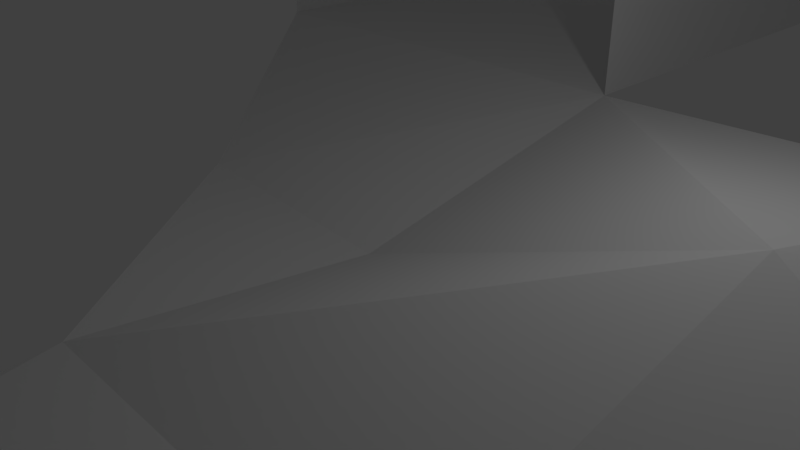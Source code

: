 # Source: Demo.blend  (saved by Blender 2.80.75; exported with 4.5.12 LTS)
import bpy
from mathutils import Matrix  # noqa: F401  (used for matrix-valued properties, if any)

bpy.ops.wm.read_factory_settings(use_empty=True)
scene = bpy.context.scene
scene.name = 'Scene'

# ---- collections
col_collection_1 = bpy.data.collections.new('Collection 1'); scene.collection.children.link(col_collection_1)

# ---- world
world_world = bpy.data.worlds.new('World'); scene.world = world_world
world_world.color = (0.05088, 0.05088, 0.05088)
world_world.use_sun_shadow = False
world_world.sun_shadow_jitter_overblur = 0.0
world_world.cycles.sampling_method = 'MANUAL'

# ---- cameras
cam_camera = bpy.data.cameras.new('Camera')
cam_camera.clip_end = 100.0
cam_camera.lens = 35.0
cam_camera.sensor_width = 32.0
cam_camera.sensor_height = 18.0
cam_camera.ortho_scale = 7.314
cam_camera.dof.focus_distance = 0.0
cam_camera.dof.aperture_fstop = 128.0

# ---- lights
light_lamp = bpy.data.lights.new('Lamp', 'POINT')
light_lamp.transmission_factor = 0.0
light_lamp.cutoff_distance = 30.0
light_lamp.energy = 100.0
light_lamp.shadow_buffer_clip_start = 1.001
light_lamp.shadow_soft_size = 0.1
light_lamp.shadow_maximum_resolution = 0.006
light_lamp.use_absolute_resolution = True

# ---- meshes
me_plane = bpy.data.meshes.new('Plane')
me_plane.from_pydata([(0.0, 0.0, 0.0), (5.0, 0.0, 2.0), (0.0, 5.0, 1.0), (6.0, 4.0, 1.5), (0.0, -4.0, 0.5), (-3.5, 0.0, 0.2), (-8.0, 5.0, 1.0), (4.663, -4.032, 0.5546), (3.638, -21.08, 0.337), (0.0, -20.0, 0.0), (7.334, -0.8441, 0.9663), (7.334, -3.72, 0.9663), (7.334, 3.325, 0.9663), (16.26, -0.8441, 0.9663), (16.26, -3.72, 0.9663), (16.26, 3.325, 0.9663), (14.63, -0.8441, 6.248), (14.01, -3.72, 6.248), (14.01, 3.325, 6.248), (11.8, -3.72, 0.9663), (7.334, -3.72, 5.776), (11.8, -3.72, 5.776), (3.95, -15.9, 0.4032), (4.455, -7.498, 0.5104), (7.68, -8.312, 0.7987), (7.702, -14.49, 0.9467), (3.95, -15.9, 5.222), (2.804, -7.461, 3.702), (7.68, -8.312, 5.618), (7.702, -14.49, 5.766), (4.559, -5.765, 0.5325), (3.022, -5.523, 3.669), (0.0, -10.0, 0.0), (-10.0, -20.0, 0.0), (-10.0, -10.0, 0.0), (-5.0, -20.0, 0.0), (-7.5, -20.0, 0.0), (-2.5, -20.0, 0.0), (0.0, -20.0, 0.2), (-2.5, -20.0, 0.2), (-2.5, -20.0, 0.4), (-5.0, -20.0, 0.4), (-5.0, -20.0, 0.6), (-7.5, -20.0, 0.6), (-7.5, -20.0, 0.8), (-10.0, -20.0, 0.8), (0.0, -22.0, 0.0), (0.0, -22.0, 0.2), (-2.5, -22.0, 0.2), (-2.5, -22.0, 0.4), (-5.0, -22.0, 0.4), (-5.0, -22.0, 0.6), (-7.5, -22.0, 0.6), (-7.5, -22.0, 0.8), (-10.0, -22.0, 0.8), (-10.0, -15.0, 0.0), (-10.0, -17.5, 0.0), (-10.0, -12.5, 0.0), (-10.0, -20.0, 1.0), (-10.0, -17.5, 1.0), (-10.0, -17.5, 1.2), (-10.0, -15.0, 1.2), (-10.0, -15.0, 1.4), (-10.0, -12.5, 1.4), (-10.0, -10.0, 1.6), (-10.0, -12.5, 1.6), (-12.0, -20.0, 0.8), (-12.0, -20.0, 1.0), (-12.0, -17.5, 1.0), (-12.0, -17.5, 1.2), (-12.0, -15.0, 1.2), (-12.0, -15.0, 1.4), (-12.0, -12.5, 1.4), (-12.0, -10.0, 1.6), (-12.0, -12.5, 1.6), (-12.0, -22.0, 0.8), (10.0, 3.325, 0.9663), (10.9, 3.325, 0.9663), (10.0, 3.325, 15.8), (10.9, 3.325, 15.8), (10.0, -2.727, 15.8), (10.9, -2.727, 15.8), (15.38, 3.325, 15.8), (15.38, -2.727, 15.8), (10.0, 3.325, 16.0), (10.9, 3.325, 16.0), (10.0, -2.727, 16.0), (10.9, -2.727, 16.0), (15.38, 3.325, 16.0), (15.38, -2.727, 16.0), (0.0, 13.0, 1.0), (-8.0, 13.0, 1.0), (0.0, 5.0, 31.0), (-8.0, 5.0, 31.0), (0.0, 13.0, 31.0), (-8.0, 13.0, 31.0)], [], [(0, 1, 2), (2, 1, 3), (1, 0, 4), (4, 0, 5), (0, 2, 5), (5, 2, 6), (4, 7, 1), (7, 4, 8, 22, 23, 30), (8, 4, 32), (7, 10, 1), (11, 10, 7), (3, 1, 12), (10, 12, 1), (12, 10, 13), (10, 11, 19), (13, 10, 14), (15, 77, 76, 12, 13), (15, 13, 16, 18), (13, 14, 17, 16), (19, 14, 10), (19, 11, 20, 21), (22, 24, 23), (24, 22, 25), (24, 25, 29, 28), (25, 22, 26, 29), (23, 24, 28, 27), (23, 31, 30), (23, 27, 31), (9, 32, 34, 57, 55, 56, 33, 36, 35, 37), (9, 8, 32), (37, 39, 38), (37, 35, 39), (41, 39, 35), (39, 41, 40), (35, 36, 41), (43, 41, 36), (41, 43, 42), (9, 37, 38), (36, 33, 43), (45, 43, 33), (43, 45, 44), (44, 45, 54, 53), (40, 41, 50, 49), (43, 44, 53, 52), (39, 40, 49, 48), (9, 38, 47, 46), (42, 43, 52, 51), (41, 42, 51, 50), (38, 39, 48, 47), (33, 56, 45), (59, 45, 56), (45, 59, 58), (60, 59, 61), (61, 59, 55), (56, 55, 59), (62, 61, 63), (63, 61, 57), (55, 57, 61), (65, 63, 64), (57, 34, 63), (64, 63, 34), (63, 72, 71, 62), (62, 71, 70, 61), (64, 73, 74, 65), (58, 59, 68, 67), (45, 58, 67, 66), (61, 70, 69, 60), (65, 74, 72, 63), (60, 69, 68, 59), (54, 45, 66, 75), (76, 77, 79, 78), (78, 79, 81, 80), (81, 79, 82, 83), (83, 82, 88, 89), (78, 80, 86, 84), (79, 78, 84, 85), (81, 83, 89, 87), (80, 81, 87, 86), (82, 79, 85, 88), (84, 86, 87, 85), (89, 88, 85, 87), (6, 2, 90, 91), (90, 2, 92, 94), (6, 91, 95, 93)])
me_plane.use_remesh_preserve_volume = False
me_plane.use_remesh_preserve_attributes = False
me_plane.use_mirror_vertex_groups = False
me_plane.update()

# ---- objects
ob_plane = bpy.data.objects.new('Plane', me_plane)
ob_lamp = bpy.data.objects.new('Lamp', light_lamp)
ob_camera = bpy.data.objects.new('Camera', cam_camera)

# ---- transforms, parenting, visibility, modifiers, constraints
ob_plane.location = (0.0, 0.0, 0.0)
ob_plane.lineart.crease_threshold = 0.0
ob_lamp.location = (4.076, 1.005, 5.904)
ob_lamp.rotation_euler = (0.6503, 0.05522, 1.866)
ob_lamp.lock_rotations_4d = False
ob_lamp.empty_display_type = 'ARROWS'
ob_lamp.color = (0.0, 0.0, 0.0, 0.0)
ob_lamp.lineart.crease_threshold = 0.0
ob_camera.location = (7.481, -6.508, 5.344)
ob_camera.rotation_euler = (1.109, 0.0, 0.8149)
ob_camera.lock_rotations_4d = False
ob_camera.empty_display_type = 'ARROWS'
ob_camera.color = (0.0, 0.0, 0.0, 0.0)
ob_camera.display_type = 'WIRE'
ob_camera.lineart.crease_threshold = 0.0

# ---- collection membership
col_collection_1.objects.link(ob_plane)
col_collection_1.objects.link(ob_lamp)
col_collection_1.objects.link(ob_camera)

# ---- scene / render settings (as saved in the file)
scene.camera = ob_camera
scene.frame_start = 1; scene.frame_end = 250; scene.frame_set(1)
scene.render.engine = 'BLENDER_EEVEE_NEXT'
scene.render.resolution_percentage = 50
scene.render.dither_intensity = 0.0
scene.cycles.use_denoising = False
scene.cycles.samples = 128
scene.cycles.sampling_pattern = 'TABULATED_SOBOL'
scene.cycles.light_sampling_threshold = 0.0
scene.cycles.use_adaptive_sampling = False
scene.cycles.use_light_tree = False
scene.cycles.blur_glossy = 0.0
scene.cycles.sample_clamp_indirect = 0.0
scene.view_settings.view_transform = 'Standard'
bpy.context.view_layer.update()
